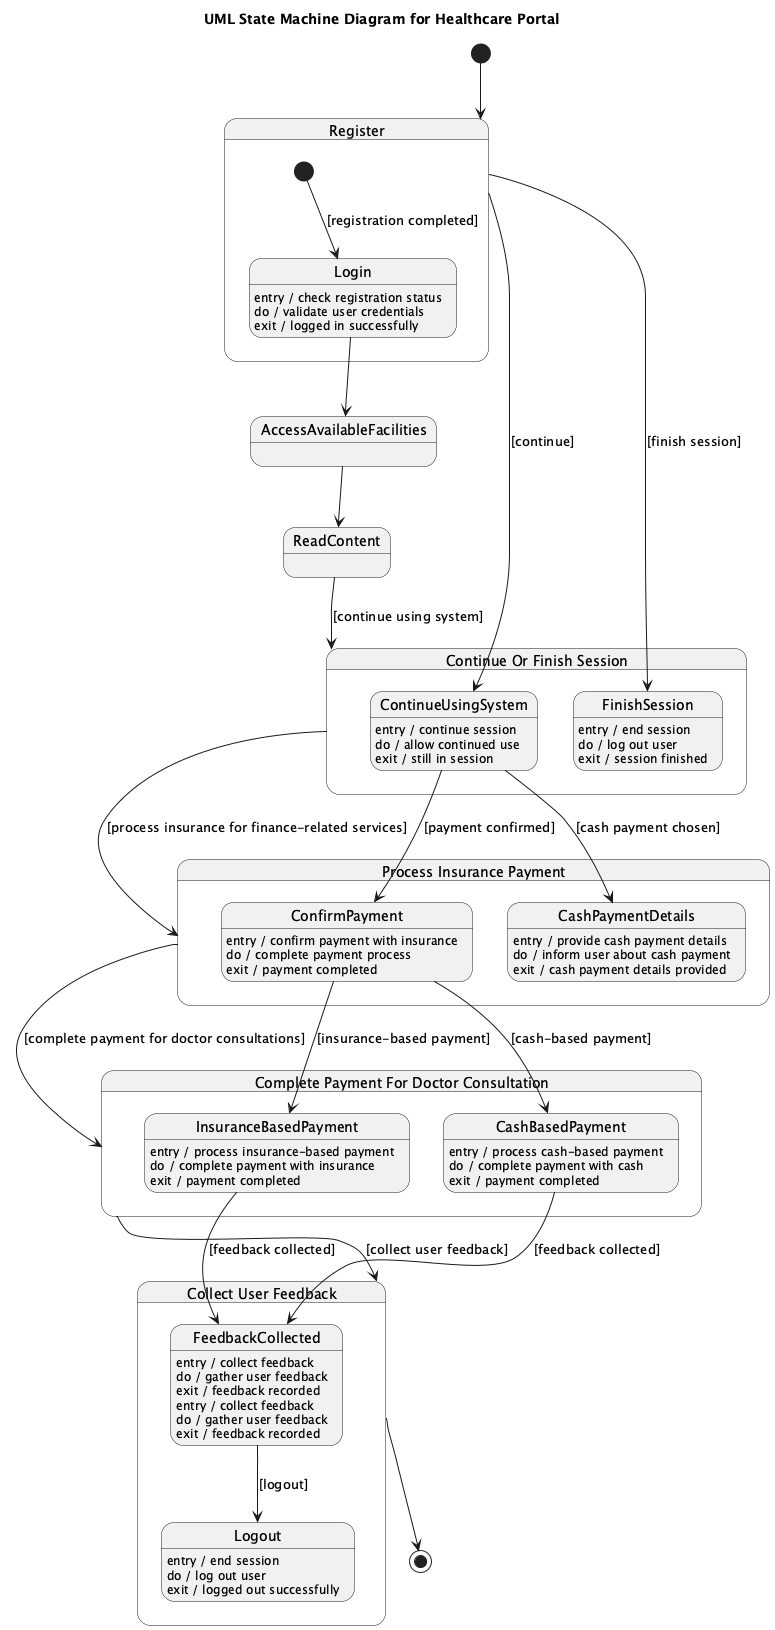

The diagram above was rendered by PlantUML. Its source (embedded in the PNG):
@startuml
title UML State Machine Diagram for Healthcare Portal

[*] --> Register

state Register {
  [*] --> Login : [registration completed]
  Login : entry / check registration status
  Login : do / validate user credentials
  Login : exit / logged in successfully
}

Login --> AccessAvailableFacilities
AccessAvailableFacilities --> ReadContent
ReadContent --> ContinueOrFinishSession : [continue using system]

state "Continue Or Finish Session" as ContinueOrFinishSession {
  Register --> ContinueUsingSystem : [continue]
  ContinueUsingSystem : entry / continue session
  ContinueUsingSystem : do / allow continued use
  ContinueUsingSystem : exit / still in session

  Register --> FinishSession : [finish session]
  FinishSession : entry / end session
  FinishSession : do / log out user
  FinishSession : exit / session finished
}

ContinueOrFinishSession --> ProcessInsurancePayment : [process insurance for finance-related services]

state "Process Insurance Payment" as ProcessInsurancePayment {
  ContinueUsingSystem --> ConfirmPayment : [payment confirmed]
  ConfirmPayment : entry / confirm payment with insurance
  ConfirmPayment : do / complete payment process
  ConfirmPayment : exit / payment completed

  ContinueUsingSystem --> CashPaymentDetails : [cash payment chosen]
  CashPaymentDetails : entry / provide cash payment details
  CashPaymentDetails : do / inform user about cash payment
  CashPaymentDetails : exit / cash payment details provided
}

ProcessInsurancePayment --> CompletePaymentForDoctorConsultation : [complete payment for doctor consultations]

state "Complete Payment For Doctor Consultation" as CompletePaymentForDoctorConsultation {
  ConfirmPayment --> InsuranceBasedPayment : [insurance-based payment]
  InsuranceBasedPayment : entry / process insurance-based payment
  InsuranceBasedPayment : do / complete payment with insurance
  InsuranceBasedPayment : exit / payment completed

  ConfirmPayment --> CashBasedPayment : [cash-based payment]
  CashBasedPayment : entry / process cash-based payment
  CashBasedPayment : do / complete payment with cash
  CashBasedPayment : exit / payment completed
}

CompletePaymentForDoctorConsultation --> CollectUserFeedback : [collect user feedback]

state "Collect User Feedback" as CollectUserFeedback {
  InsuranceBasedPayment --> FeedbackCollected : [feedback collected]
  FeedbackCollected : entry / collect feedback
  FeedbackCollected : do / gather user feedback
  FeedbackCollected : exit / feedback recorded

  CashBasedPayment --> FeedbackCollected : [feedback collected]
  FeedbackCollected : entry / collect feedback
  FeedbackCollected : do / gather user feedback
  FeedbackCollected : exit / feedback recorded

  FeedbackCollected --> Logout : [logout]
  Logout : entry / end session
  Logout : do / log out user
  Logout : exit / logged out successfully
}

CollectUserFeedback --> [*]

@enduml